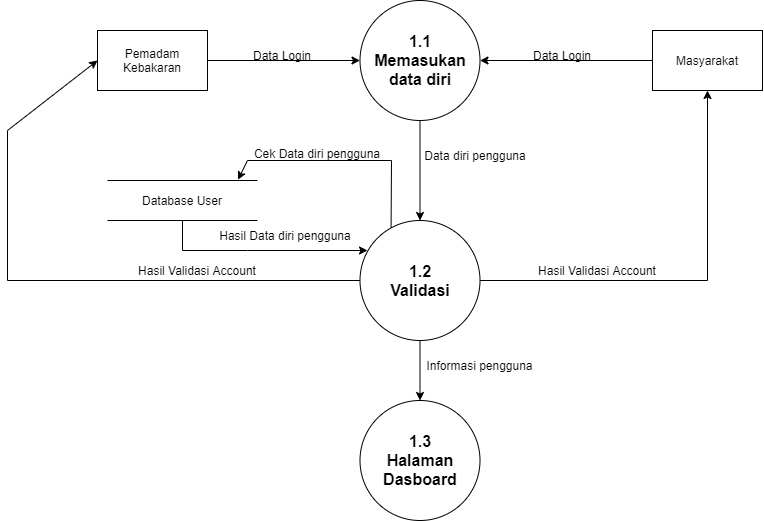

The diagram above was exported from draw.io. Its source (the exported page's mxGraphModel, read from the mxfile embedded in the PNG):
<mxGraphModel dx="3480" dy="375" grid="1" gridSize="10" guides="1" tooltips="1" connect="1" arrows="1" fold="1" page="1" pageScale="1" pageWidth="850" pageHeight="1100" math="0" shadow="0">
  <root>
    <mxCell id="0" />
    <mxCell id="1" parent="0" />
    <mxCell id="eNG4M-T3iboK6NO4hWWY-63" value="&lt;font style=&quot;font-size: 16px&quot;&gt;&lt;b&gt;1.1&lt;br&gt;Memasukan data diri&lt;/b&gt;&lt;b&gt;&lt;br&gt;&lt;/b&gt;&lt;/font&gt;" style="ellipse;whiteSpace=wrap;html=1;aspect=fixed;fontSize=8;" vertex="1" parent="1">
      <mxGeometry x="52.5" y="1280" width="120" height="120" as="geometry" />
    </mxCell>
    <mxCell id="eNG4M-T3iboK6NO4hWWY-64" value="Pemadam Kebakaran" style="rounded=0;whiteSpace=wrap;html=1;" vertex="1" parent="1">
      <mxGeometry x="-210" y="1310" width="110" height="60" as="geometry" />
    </mxCell>
    <mxCell id="eNG4M-T3iboK6NO4hWWY-65" value="" style="endArrow=classic;html=1;rounded=0;entryX=0;entryY=0.5;entryDx=0;entryDy=0;exitX=1;exitY=0.5;exitDx=0;exitDy=0;" edge="1" parent="1" source="eNG4M-T3iboK6NO4hWWY-64" target="eNG4M-T3iboK6NO4hWWY-63">
      <mxGeometry width="50" height="50" relative="1" as="geometry">
        <mxPoint x="-160" y="1380" as="sourcePoint" />
        <mxPoint x="-110" y="1330" as="targetPoint" />
      </mxGeometry>
    </mxCell>
    <mxCell id="eNG4M-T3iboK6NO4hWWY-66" value="Masyarakat" style="rounded=0;whiteSpace=wrap;html=1;" vertex="1" parent="1">
      <mxGeometry x="345" y="1310" width="110" height="60" as="geometry" />
    </mxCell>
    <mxCell id="eNG4M-T3iboK6NO4hWWY-67" value="&lt;font style=&quot;font-size: 16px&quot;&gt;&lt;b&gt;1.2&lt;br&gt;Validasi&lt;/b&gt;&lt;b&gt;&lt;br&gt;&lt;/b&gt;&lt;/font&gt;" style="ellipse;whiteSpace=wrap;html=1;aspect=fixed;fontSize=8;" vertex="1" parent="1">
      <mxGeometry x="52.5" y="1500" width="120" height="120" as="geometry" />
    </mxCell>
    <mxCell id="eNG4M-T3iboK6NO4hWWY-68" value="" style="endArrow=classic;html=1;rounded=0;entryX=0.5;entryY=0;entryDx=0;entryDy=0;exitX=0.5;exitY=1;exitDx=0;exitDy=0;" edge="1" parent="1" source="eNG4M-T3iboK6NO4hWWY-63" target="eNG4M-T3iboK6NO4hWWY-67">
      <mxGeometry width="50" height="50" relative="1" as="geometry">
        <mxPoint x="-20" y="1440" as="sourcePoint" />
        <mxPoint x="30" y="1390" as="targetPoint" />
      </mxGeometry>
    </mxCell>
    <mxCell id="eNG4M-T3iboK6NO4hWWY-69" value="" style="endArrow=classic;html=1;rounded=0;entryX=1;entryY=0.5;entryDx=0;entryDy=0;exitX=0;exitY=0.5;exitDx=0;exitDy=0;" edge="1" parent="1" source="eNG4M-T3iboK6NO4hWWY-66" target="eNG4M-T3iboK6NO4hWWY-63">
      <mxGeometry width="50" height="50" relative="1" as="geometry">
        <mxPoint x="270" y="1430" as="sourcePoint" />
        <mxPoint x="320" y="1380" as="targetPoint" />
      </mxGeometry>
    </mxCell>
    <mxCell id="eNG4M-T3iboK6NO4hWWY-70" value="&lt;font style=&quot;font-size: 16px&quot;&gt;&lt;b&gt;1.3&lt;br&gt;Halaman Dasboard&lt;br&gt;&lt;/b&gt;&lt;/font&gt;" style="ellipse;whiteSpace=wrap;html=1;aspect=fixed;fontSize=8;" vertex="1" parent="1">
      <mxGeometry x="52.5" y="1680" width="120" height="120" as="geometry" />
    </mxCell>
    <mxCell id="eNG4M-T3iboK6NO4hWWY-71" value="" style="endArrow=classic;html=1;rounded=0;entryX=0.5;entryY=0;entryDx=0;entryDy=0;exitX=0.5;exitY=1;exitDx=0;exitDy=0;" edge="1" parent="1" source="eNG4M-T3iboK6NO4hWWY-67" target="eNG4M-T3iboK6NO4hWWY-70">
      <mxGeometry width="50" height="50" relative="1" as="geometry">
        <mxPoint x="-100" y="1670" as="sourcePoint" />
        <mxPoint x="112.5" y="1690" as="targetPoint" />
      </mxGeometry>
    </mxCell>
    <mxCell id="eNG4M-T3iboK6NO4hWWY-72" value="Data Login" style="text;html=1;strokeColor=none;fillColor=none;align=center;verticalAlign=middle;whiteSpace=wrap;rounded=0;" vertex="1" parent="1">
      <mxGeometry x="-60" y="1330" width="70" height="10" as="geometry" />
    </mxCell>
    <mxCell id="eNG4M-T3iboK6NO4hWWY-73" value="Data Login" style="text;html=1;strokeColor=none;fillColor=none;align=center;verticalAlign=middle;whiteSpace=wrap;rounded=0;" vertex="1" parent="1">
      <mxGeometry x="220" y="1330" width="70" height="10" as="geometry" />
    </mxCell>
    <mxCell id="eNG4M-T3iboK6NO4hWWY-74" value="Data diri pengguna" style="text;html=1;strokeColor=none;fillColor=none;align=center;verticalAlign=middle;whiteSpace=wrap;rounded=0;" vertex="1" parent="1">
      <mxGeometry x="112.5" y="1430" width="110" height="10" as="geometry" />
    </mxCell>
    <mxCell id="eNG4M-T3iboK6NO4hWWY-75" value="" style="shape=partialRectangle;whiteSpace=wrap;html=1;left=0;right=0;fillColor=none;fontSize=8;" vertex="1" parent="1">
      <mxGeometry x="-200" y="1460" width="150" height="40" as="geometry" />
    </mxCell>
    <mxCell id="eNG4M-T3iboK6NO4hWWY-76" value="Database User" style="text;html=1;strokeColor=none;fillColor=none;align=center;verticalAlign=middle;whiteSpace=wrap;rounded=0;" vertex="1" parent="1">
      <mxGeometry x="-180" y="1475" width="110" height="10" as="geometry" />
    </mxCell>
    <mxCell id="eNG4M-T3iboK6NO4hWWY-77" value="" style="endArrow=classic;html=1;rounded=0;exitX=0.259;exitY=0.06;exitDx=0;exitDy=0;entryX=0.87;entryY=-0.019;entryDx=0;entryDy=0;exitPerimeter=0;entryPerimeter=0;" edge="1" parent="1" source="eNG4M-T3iboK6NO4hWWY-67" target="eNG4M-T3iboK6NO4hWWY-75">
      <mxGeometry width="50" height="50" relative="1" as="geometry">
        <mxPoint x="-25" y="1570" as="sourcePoint" />
        <mxPoint x="-80" y="1410" as="targetPoint" />
        <Array as="points">
          <mxPoint x="84" y="1440" />
          <mxPoint x="-60" y="1440" />
        </Array>
      </mxGeometry>
    </mxCell>
    <mxCell id="eNG4M-T3iboK6NO4hWWY-78" value="" style="endArrow=classic;html=1;rounded=0;exitX=0.5;exitY=1;exitDx=0;exitDy=0;" edge="1" parent="1" source="eNG4M-T3iboK6NO4hWWY-75">
      <mxGeometry width="50" height="50" relative="1" as="geometry">
        <mxPoint x="-90" y="1610" as="sourcePoint" />
        <mxPoint x="60" y="1530" as="targetPoint" />
        <Array as="points">
          <mxPoint x="-125" y="1530" />
          <mxPoint x="-60" y="1530" />
        </Array>
      </mxGeometry>
    </mxCell>
    <mxCell id="eNG4M-T3iboK6NO4hWWY-79" value="Cek Data diri pengguna" style="text;html=1;strokeColor=none;fillColor=none;align=center;verticalAlign=middle;whiteSpace=wrap;rounded=0;" vertex="1" parent="1">
      <mxGeometry x="-60" y="1430" width="140" as="geometry" />
    </mxCell>
    <mxCell id="eNG4M-T3iboK6NO4hWWY-80" value="Hasil Data diri pengguna" style="text;html=1;strokeColor=none;fillColor=none;align=center;verticalAlign=middle;whiteSpace=wrap;rounded=0;" vertex="1" parent="1">
      <mxGeometry x="-97.5" y="1510" width="150" height="10" as="geometry" />
    </mxCell>
    <mxCell id="eNG4M-T3iboK6NO4hWWY-81" value="" style="endArrow=classic;html=1;rounded=0;entryX=0.5;entryY=1;entryDx=0;entryDy=0;exitX=1;exitY=0.5;exitDx=0;exitDy=0;" edge="1" parent="1" source="eNG4M-T3iboK6NO4hWWY-67" target="eNG4M-T3iboK6NO4hWWY-66">
      <mxGeometry width="50" height="50" relative="1" as="geometry">
        <mxPoint x="200" y="1600" as="sourcePoint" />
        <mxPoint x="250" y="1550" as="targetPoint" />
        <Array as="points">
          <mxPoint x="400" y="1560" />
        </Array>
      </mxGeometry>
    </mxCell>
    <mxCell id="eNG4M-T3iboK6NO4hWWY-82" value="" style="endArrow=classic;html=1;rounded=0;entryX=0;entryY=0.5;entryDx=0;entryDy=0;exitX=0;exitY=0.5;exitDx=0;exitDy=0;" edge="1" parent="1" source="eNG4M-T3iboK6NO4hWWY-67" target="eNG4M-T3iboK6NO4hWWY-64">
      <mxGeometry width="50" height="50" relative="1" as="geometry">
        <mxPoint x="50" y="1570" as="sourcePoint" />
        <mxPoint x="-250" y="1570" as="targetPoint" />
        <Array as="points">
          <mxPoint x="-300" y="1560" />
          <mxPoint x="-300" y="1410" />
        </Array>
      </mxGeometry>
    </mxCell>
    <mxCell id="eNG4M-T3iboK6NO4hWWY-83" value="Hasil Validasi Account" style="text;html=1;strokeColor=none;fillColor=none;align=center;verticalAlign=middle;whiteSpace=wrap;rounded=0;" vertex="1" parent="1">
      <mxGeometry x="-170" y="1545" width="120" height="10" as="geometry" />
    </mxCell>
    <mxCell id="eNG4M-T3iboK6NO4hWWY-84" value="Hasil Validasi Account" style="text;html=1;strokeColor=none;fillColor=none;align=center;verticalAlign=middle;whiteSpace=wrap;rounded=0;" vertex="1" parent="1">
      <mxGeometry x="230" y="1545" width="120" height="10" as="geometry" />
    </mxCell>
    <mxCell id="eNG4M-T3iboK6NO4hWWY-85" value="Informasi pengguna" style="text;html=1;strokeColor=none;fillColor=none;align=center;verticalAlign=middle;whiteSpace=wrap;rounded=0;" vertex="1" parent="1">
      <mxGeometry x="115" y="1640" width="115" height="10" as="geometry" />
    </mxCell>
  </root>
</mxGraphModel>